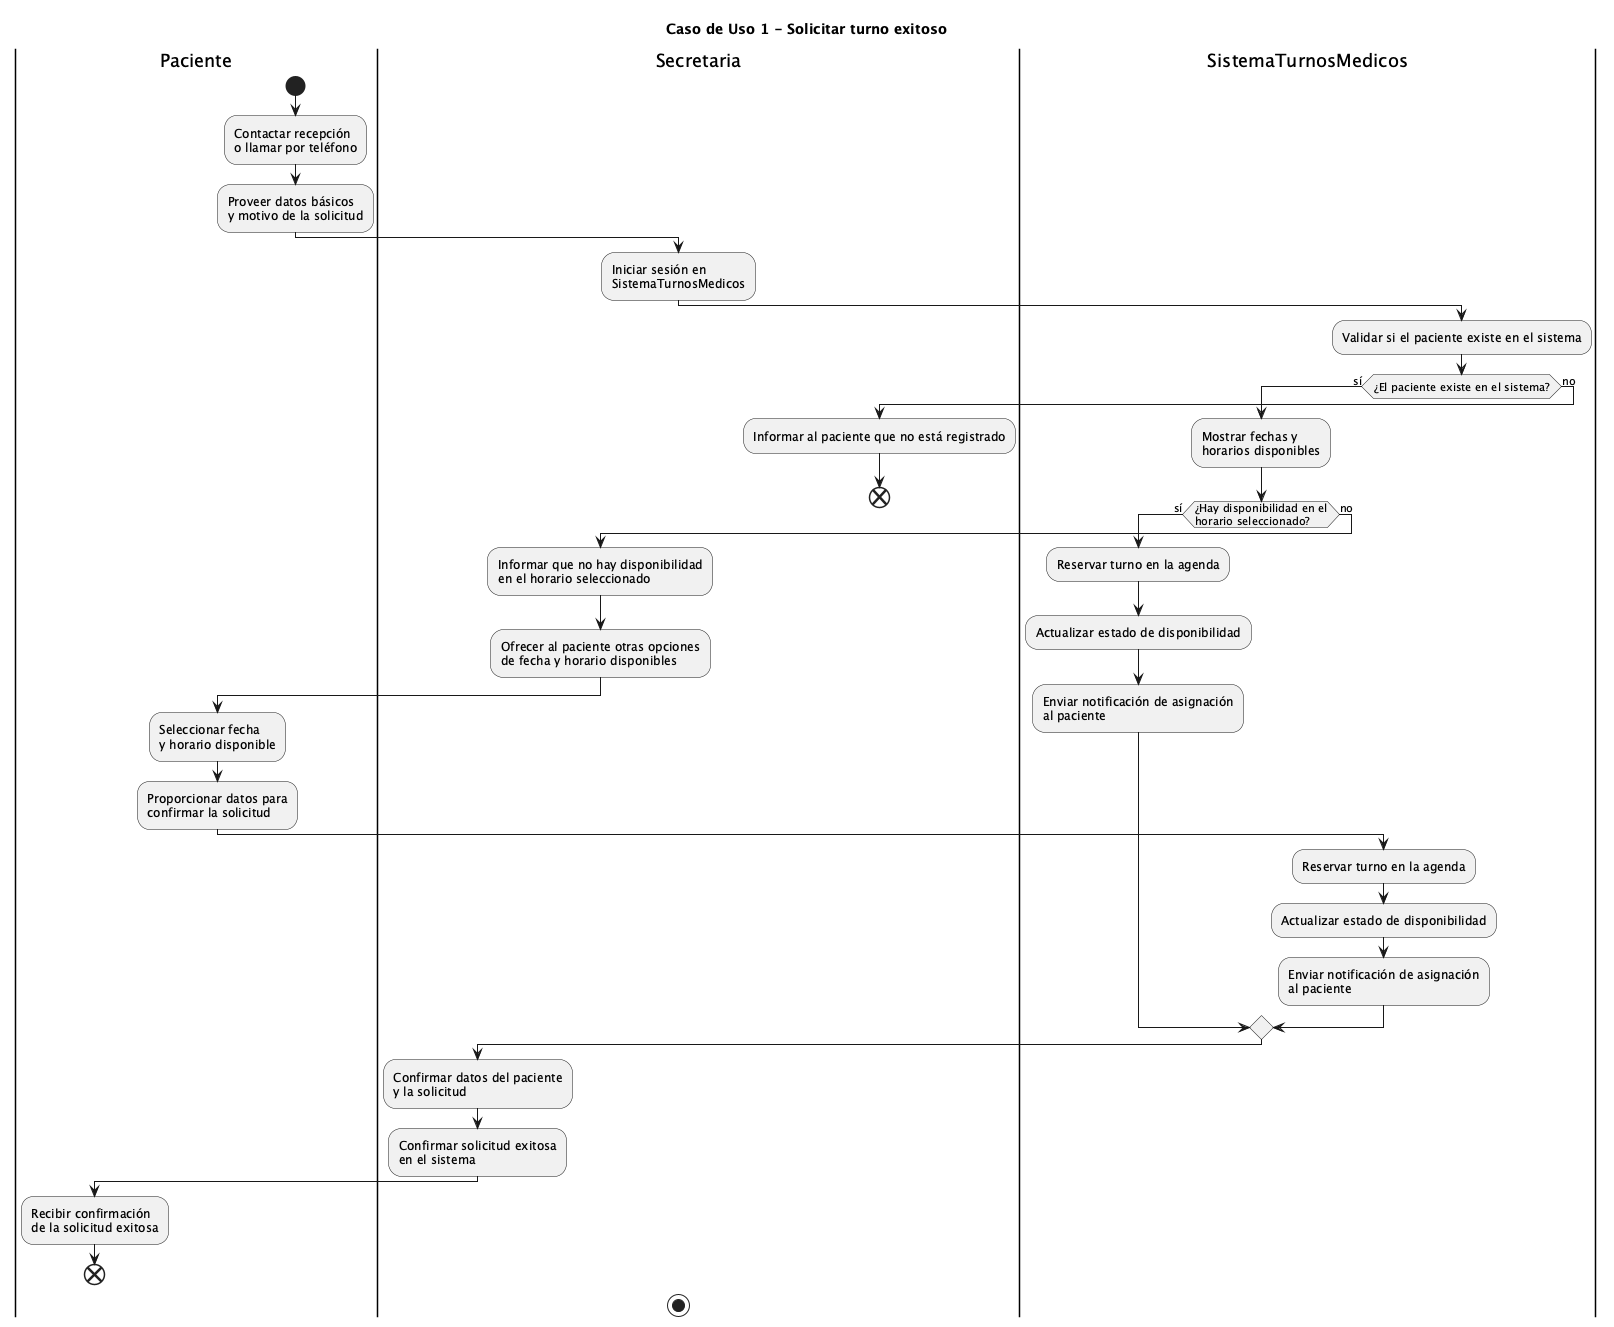

The diagram above was rendered by PlantUML. Its source (embedded in the PNG):
@startuml 
title Caso de Uso 1 - Solicitar turno exitoso

|Paciente|
start
:Contactar recepción\no llamar por teléfono;
:Proveer datos básicos\ny motivo de la solicitud;

|Secretaria|
:Iniciar sesión en\nSistemaTurnosMedicos;

|SistemaTurnosMedicos|
:Validar si el paciente existe en el sistema;

if (¿El paciente existe en el sistema?) then (sí)

  :Mostrar fechas y\nhorarios disponibles;

  if (¿Hay disponibilidad en el\nhorario seleccionado?) then (sí)

    :Reservar turno en la agenda;
    :Actualizar estado de disponibilidad;
    :Enviar notificación de asignación\nal paciente;

  else (no)

    |Secretaria|
    :Informar que no hay disponibilidad\nen el horario seleccionado;
    :Ofrecer al paciente otras opciones\nde fecha y horario disponibles;

    |Paciente|
    :Seleccionar fecha\ny horario disponible;
    :Proporcionar datos para\nconfirmar la solicitud;

    |SistemaTurnosMedicos|
    :Reservar turno en la agenda;
    :Actualizar estado de disponibilidad;
    :Enviar notificación de asignación\nal paciente;

  endif

  |Secretaria|
  :Confirmar datos del paciente\ny la solicitud;
  :Confirmar solicitud exitosa\nen el sistema;

  |Paciente|
  :Recibir confirmación\nde la solicitud exitosa;

  END

else (no)

  |Secretaria|
  :Informar al paciente que no está registrado;

  END

endif

stop

@enduml